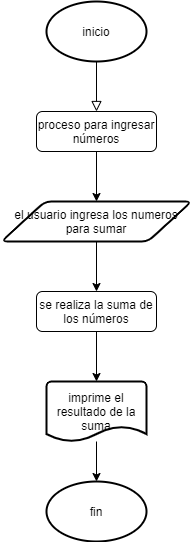

The diagram above was exported from draw.io. Its source (the exported page's mxGraphModel, read from the mxfile embedded in the PNG):
<mxGraphModel dx="370" dy="400" grid="1" gridSize="10" guides="1" tooltips="1" connect="1" arrows="1" fold="1" page="1" pageScale="1" pageWidth="827" pageHeight="1169" math="0" shadow="0">
  <root>
    <mxCell id="WIyWlLk6GJQsqaUBKTNV-0" />
    <mxCell id="WIyWlLk6GJQsqaUBKTNV-1" parent="WIyWlLk6GJQsqaUBKTNV-0" />
    <mxCell id="WIyWlLk6GJQsqaUBKTNV-2" value="" style="rounded=0;html=1;jettySize=auto;orthogonalLoop=1;fontSize=11;endArrow=block;endFill=0;endSize=8;strokeWidth=1;shadow=0;labelBackgroundColor=none;edgeStyle=orthogonalEdgeStyle;" parent="WIyWlLk6GJQsqaUBKTNV-1" edge="1">
      <mxGeometry relative="1" as="geometry">
        <mxPoint x="220" y="120" as="sourcePoint" />
        <mxPoint x="220" y="170" as="targetPoint" />
      </mxGeometry>
    </mxCell>
    <mxCell id="cMbn0h9wulRmCxWThN3s-2" value="" style="edgeStyle=orthogonalEdgeStyle;rounded=0;orthogonalLoop=1;jettySize=auto;html=1;" edge="1" parent="WIyWlLk6GJQsqaUBKTNV-1" source="WIyWlLk6GJQsqaUBKTNV-7" target="cMbn0h9wulRmCxWThN3s-1">
      <mxGeometry relative="1" as="geometry" />
    </mxCell>
    <mxCell id="WIyWlLk6GJQsqaUBKTNV-7" value="proceso para ingresar números" style="rounded=1;whiteSpace=wrap;html=1;fontSize=12;glass=0;strokeWidth=1;shadow=0;" parent="WIyWlLk6GJQsqaUBKTNV-1" vertex="1">
      <mxGeometry x="160" y="170" width="120" height="40" as="geometry" />
    </mxCell>
    <mxCell id="cMbn0h9wulRmCxWThN3s-4" value="" style="edgeStyle=orthogonalEdgeStyle;rounded=0;orthogonalLoop=1;jettySize=auto;html=1;" edge="1" parent="WIyWlLk6GJQsqaUBKTNV-1" source="cMbn0h9wulRmCxWThN3s-1" target="cMbn0h9wulRmCxWThN3s-3">
      <mxGeometry relative="1" as="geometry" />
    </mxCell>
    <mxCell id="cMbn0h9wulRmCxWThN3s-1" value="el usuario ingresa los numeros para sumar" style="shape=parallelogram;html=1;strokeWidth=2;perimeter=parallelogramPerimeter;whiteSpace=wrap;rounded=1;arcSize=12;size=0.23;" vertex="1" parent="WIyWlLk6GJQsqaUBKTNV-1">
      <mxGeometry x="125" y="260" width="190" height="40" as="geometry" />
    </mxCell>
    <mxCell id="cMbn0h9wulRmCxWThN3s-6" value="" style="edgeStyle=orthogonalEdgeStyle;rounded=0;orthogonalLoop=1;jettySize=auto;html=1;" edge="1" parent="WIyWlLk6GJQsqaUBKTNV-1" source="cMbn0h9wulRmCxWThN3s-3" target="cMbn0h9wulRmCxWThN3s-5">
      <mxGeometry relative="1" as="geometry" />
    </mxCell>
    <mxCell id="cMbn0h9wulRmCxWThN3s-3" value="se realiza la suma de los números" style="rounded=1;whiteSpace=wrap;html=1;fontSize=12;glass=0;strokeWidth=1;shadow=0;" vertex="1" parent="WIyWlLk6GJQsqaUBKTNV-1">
      <mxGeometry x="160" y="350" width="120" height="40" as="geometry" />
    </mxCell>
    <mxCell id="cMbn0h9wulRmCxWThN3s-8" value="" style="edgeStyle=orthogonalEdgeStyle;rounded=0;orthogonalLoop=1;jettySize=auto;html=1;" edge="1" parent="WIyWlLk6GJQsqaUBKTNV-1" source="cMbn0h9wulRmCxWThN3s-5" target="cMbn0h9wulRmCxWThN3s-7">
      <mxGeometry relative="1" as="geometry" />
    </mxCell>
    <mxCell id="cMbn0h9wulRmCxWThN3s-5" value="imprime el resultado de la suma" style="strokeWidth=2;html=1;shape=mxgraph.flowchart.document2;whiteSpace=wrap;size=0.25;" vertex="1" parent="WIyWlLk6GJQsqaUBKTNV-1">
      <mxGeometry x="170" y="440" width="100" height="60" as="geometry" />
    </mxCell>
    <mxCell id="cMbn0h9wulRmCxWThN3s-7" value="fin" style="strokeWidth=2;html=1;shape=mxgraph.flowchart.start_1;whiteSpace=wrap;" vertex="1" parent="WIyWlLk6GJQsqaUBKTNV-1">
      <mxGeometry x="170" y="540" width="100" height="60" as="geometry" />
    </mxCell>
    <mxCell id="cMbn0h9wulRmCxWThN3s-9" value="inicio" style="strokeWidth=2;html=1;shape=mxgraph.flowchart.start_1;whiteSpace=wrap;" vertex="1" parent="WIyWlLk6GJQsqaUBKTNV-1">
      <mxGeometry x="170" y="60" width="100" height="60" as="geometry" />
    </mxCell>
  </root>
</mxGraphModel>